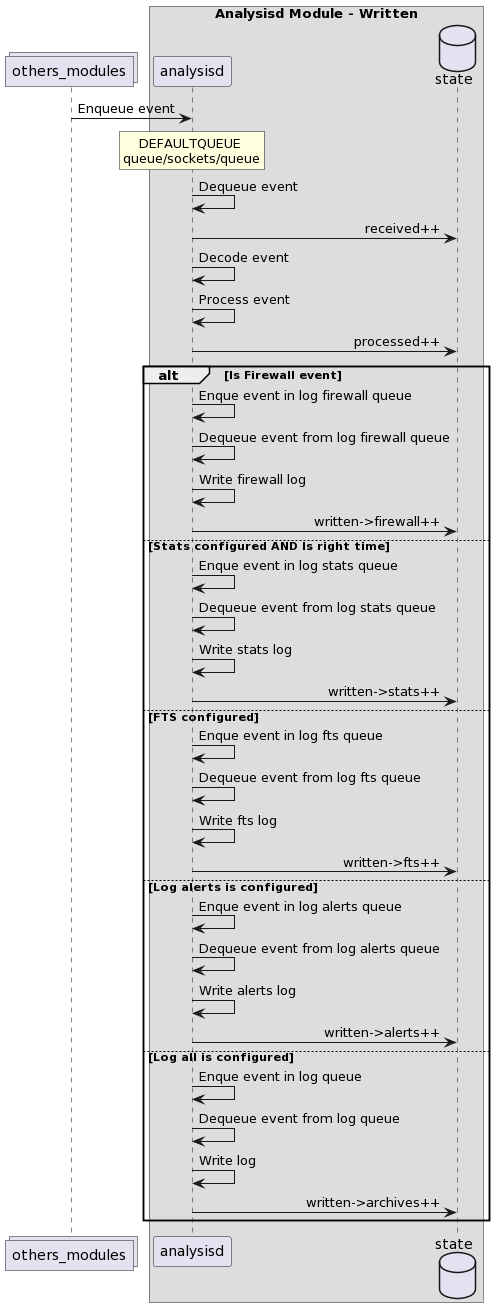

The diagram above was rendered by PlantUML. Its source (embedded in the PNG):
@startuml
' Copyright (C) 2015-2021, Wazuh Inc.
' Created by Wazuh, Inc. <info@wazuh.com>.
' This program is free software; you can redistribute it and/or modify it under the terms of GPLv2



    collections others_modules
    box "Analysisd Module - Written"
    participant analysisd
    database state
    end box
    skinparam sequenceMessageAlign right

    others_modules -> analysisd : Enqueue event
    rnote over analysisd
            DEFAULTQUEUE
        queue/sockets/queue
    endrnote
    analysisd -> analysisd: Dequeue event
    analysisd -> state: received++

    analysisd -> analysisd: Decode event
    analysisd -> analysisd: Process event
    analysisd -> state: processed++
    alt Is Firewall event
        analysisd -> analysisd: Enque event in log firewall queue
        analysisd -> analysisd: Dequeue event from log firewall queue
        analysisd -> analysisd: Write firewall log
        analysisd -> state: written->firewall++
    else Stats configured AND Is right time
        analysisd -> analysisd: Enque event in log stats queue
        analysisd -> analysisd: Dequeue event from log stats queue
        analysisd -> analysisd: Write stats log
        analysisd -> state: written->stats++
    else FTS configured
        analysisd -> analysisd: Enque event in log fts queue
        analysisd -> analysisd: Dequeue event from log fts queue
        analysisd -> analysisd: Write fts log
        analysisd -> state: written->fts++
    else Log alerts is configured
        analysisd -> analysisd: Enque event in log alerts queue
        analysisd -> analysisd: Dequeue event from log alerts queue
        analysisd -> analysisd: Write alerts log
        analysisd -> state: written->alerts++
    else Log all is configured
        analysisd -> analysisd: Enque event in log queue
        analysisd -> analysisd: Dequeue event from log queue
        analysisd -> analysisd: Write log
        analysisd -> state: written->archives++
    end
@enduml